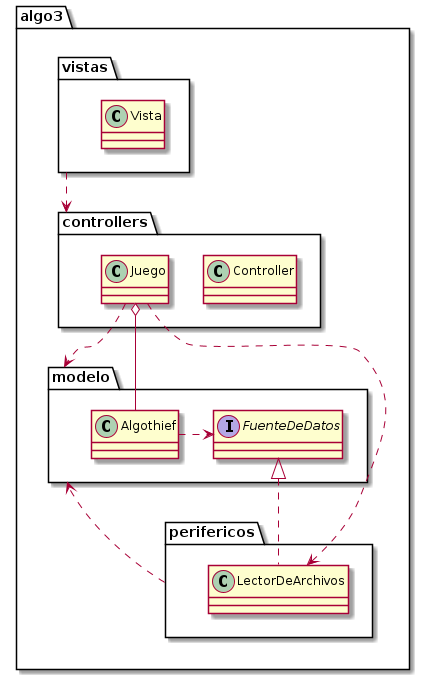

The diagram above was rendered by PlantUML. Its source (embedded in the PNG):
@startuml

package algo3 {

    package modelo {
        class Algothief
        interface FuenteDeDatos
        Algothief .> FuenteDeDatos
    }

    package controllers {
        class Controller
        class Juego
    }

    package perifericos {
        class LectorDeArchivos implements FuenteDeDatos
    }

    package vistas {
        class Vista
    }

    perifericos ..> modelo
    Juego ..> modelo
    vistas ..> controllers


    Juego o-- Algothief
    Juego ...> LectorDeArchivos
}

@enduml